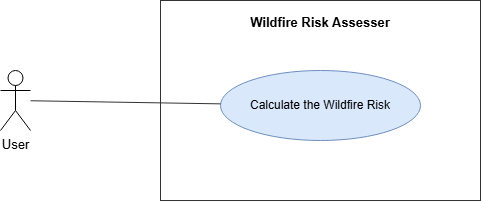

The diagram above was exported from draw.io. Its source (the exported page's mxGraphModel, read from the mxfile embedded in the PNG):
<mxGraphModel dx="833" dy="998" grid="1" gridSize="10" guides="1" tooltips="1" connect="1" arrows="1" fold="1" page="1" pageScale="1" pageWidth="700" pageHeight="400" math="0" shadow="0">
  <root>
    <mxCell id="0" />
    <mxCell id="1" parent="0" />
    <mxCell id="boundary1" parent="1" style="rounded=0;whiteSpace=wrap;html=1;verticalAlign=top;fillColor=none;strokeColor=#333333;fontSize=13;fontStyle=1;spacingTop=8;" value="Wildfire Risk Assesser" vertex="1">
      <mxGeometry height="200" width="320" x="220" y="60" as="geometry" />
    </mxCell>
    <mxCell id="actor1" parent="1" style="shape=umlActor;verticalLabelPosition=bottom;verticalAlign=top;html=1;outlineConnect=0;fontSize=13;" value="User" vertex="1">
      <mxGeometry height="60" width="30" x="60" y="130" as="geometry" />
    </mxCell>
    <mxCell id="uc1" parent="1" style="ellipse;whiteSpace=wrap;html=1;fillColor=#dae8fc;strokeColor=#6c8ebf;fontSize=12;" value="Calculate the Wildfire Risk" vertex="1">
      <mxGeometry height="70" width="200" x="280" y="130" as="geometry" />
    </mxCell>
    <mxCell id="e1" edge="1" parent="1" source="actor1" style="edgeStyle=none;html=1;endArrow=none;startArrow=none;strokeColor=#333333;" target="uc1">
      <mxGeometry relative="1" as="geometry" />
    </mxCell>
  </root>
</mxGraphModel>